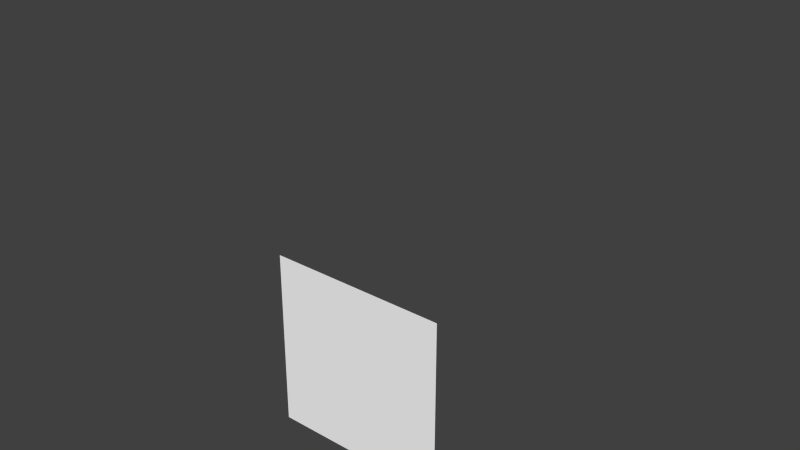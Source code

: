 # Source: SkyTexture.blend  (saved by Blender 2.70.0; exported with 4.5.12 LTS)
import bpy
from mathutils import Matrix  # noqa: F401  (used for matrix-valued properties, if any)

bpy.ops.wm.read_factory_settings(use_empty=True)
scene = bpy.context.scene
scene.name = 'Scene'

# ---- collections
col_collection_1 = bpy.data.collections.new('Collection 1'); scene.collection.children.link(col_collection_1)

# ---- materials (node trees are filled in below, after node groups)
mat_sky = bpy.data.materials.new('Sky')
mat_sky.alpha_threshold = 0.0
mat_sky.use_transparent_shadow = False
mat_sky.diffuse_color = (1.0, 1.0, 1.0, 1.0)
mat_sky.roughness = 0.5
mat_sky.line_color = (0.0, 0.0, 0.0, 1.0)
mat_lambert2 = bpy.data.materials.new('lambert2')
mat_lambert2.alpha_threshold = 0.0
mat_lambert2.use_transparent_shadow = False
mat_lambert2.specular_color = (0.0, 0.0, 0.0)
mat_lambert2.roughness = 0.5
mat_lambert2.line_color = (0.0, 0.0, 0.0, 1.0)
mat_lambert3 = bpy.data.materials.new('lambert3')
mat_lambert3.alpha_threshold = 0.0
mat_lambert3.use_transparent_shadow = False
mat_lambert3.specular_color = (0.0, 0.0, 0.0)
mat_lambert3.roughness = 0.5
mat_lambert3.line_color = (0.0, 0.0, 0.0, 1.0)
mat_lambert4 = bpy.data.materials.new('lambert4')
mat_lambert4.alpha_threshold = 0.0
mat_lambert4.use_transparent_shadow = False
mat_lambert4.specular_color = (0.0, 0.0, 0.0)
mat_lambert4.roughness = 0.5
mat_lambert4.line_color = (0.0, 0.0, 0.0, 1.0)

# ---- material node trees

# ---- world
world_world = bpy.data.worlds.new('World'); scene.world = world_world
world_world.color = (0.05088, 0.05088, 0.05088)
world_world.use_sun_shadow = False
world_world.sun_shadow_jitter_overblur = 0.0
world_world.cycles.sampling_method = 'MANUAL'
world_world.cycles.sample_map_resolution = 256

# ---- meshes
me_plane = bpy.data.meshes.new('Plane')
me_plane.from_pydata([(-1.0, -1.0, 0.0), (1.0, -1.0, 0.0), (-1.0, 1.0, 0.0), (1.0, 1.0, 0.0)], [], [(1, 3, 2), (0, 1, 2)])
_uv = me_plane.uv_layers.new(name='UVMap')
_uv.uv.foreach_set('vector', [1.209, 0.9999, 1.209, 9.996e-05, 0.2095, 9.996e-05, 0.2095, 0.9999, 1.209, 0.9999, 0.2095, 9.996e-05])
me_plane.materials.append(mat_sky)
me_plane.use_remesh_preserve_volume = False
me_plane.use_remesh_preserve_attributes = False
me_plane.use_mirror_vertex_groups = False
me_plane.update()
me_world_root_mesh = bpy.data.meshes.new('world_root-mesh')
me_world_root_mesh.from_pydata([(-1.364e+04, 5.011e+04, -7.726e+04), (-3.308e+04, 5.785e+04, -5.5e+04), (4.534e+04, 1.217e+04, -3.209e+04), (2.806e+04, 3.9e+04, -6.403e+04), (-1.364e+04, 7657.0, -3.588e+04), (2.806e+04, -1.465e+04, -155.0), (-1.364e+04, 7657.0, -3.588e+04), (-7.263e+04, 1.217e+04, -3.209e+04), (-5.535e+04, -1.465e+04, -155.0), (-1.364e+04, 7657.0, -3.588e+04), (-1.364e+04, 7657.0, -3.588e+04), (-3218.0, 2.61e+04, -5.326e+04), (-6396.0, 1.311e+04, -4.077e+04), (-5.535e+04, 3.9e+04, -6.403e+04), (-2.407e+04, 2.61e+04, -5.326e+04), (-1.364e+04, 5.788e+04, -3.856e+04), (-3.793e+04, 5.141e+04, -3.085e+04), (-4.799e+04, 3.579e+04, -1.226e+04), (-3.793e+04, 2.017e+04, 6344.0), (-1.364e+04, 5.788e+04, -3.856e+04), (1.064e+04, 5.141e+04, -3.085e+04), (2.071e+04, 3.579e+04, -1.226e+04), (-1.364e+04, 1.37e+04, 1.405e+04), (1.064e+04, 2.017e+04, 6344.0), (-1.364e+04, 7657.0, -3.588e+04), (-1.364e+04, 7657.0, -3.588e+04), (-1.364e+04, 7657.0, -3.588e+04), (4106.0, 5838.0, 1.172), (6106.0, 5965.0, 1.406), (-18.35, -418.5, -0.8203), (6552.0, 4007.0, 1.57), (8558.0, 3417.0, 0.3281), (9018.0, 1409.0, 0.5625), (6972.0, -1218.0, -0.8125), (9932.0, -3275.0, -2.055), (9374.0, -6266.0, -4.316), (5884.0, -5698.0, -2.648), (5828.0, -8698.0, -4.172), (4308.0, -9669.0, -4.828), (355.6, -6927.0, -3.523), (-2190.0, -9378.0, -6.016), (-5190.0, -9321.0, -5.285), (-5132.0, -6321.0, -3.758), (-8128.0, -5404.0, -4.082), (-6564.0, -2792.0, -1.48), (-9046.0, -1744.0, -1.812), (-9516.0, -235.4, -1.141), (-9520.0, 1.486e+04, 7578.0), (3144.0, 7858.0, 2.777), (1174.0, 9395.0, 3.816), (-826.4, 9435.0, 3.199), (-2676.0, 7255.0, 2.766), (-4882.0, 6677.0, 3.367), (-5420.0, 4522.0, 0.7266), (-7668.0, 4657.0, 1.758), (-8990.0, 3971.0, 0.4062), (-8958.0, 2143.0, 0.5625), (-8052.0, 884.7, -0.6836)], [], [(27, 28, 29), (30, 29, 28), (29, 30, 31), (31, 32, 29), (33, 29, 32), (29, 33, 34), (34, 35, 29), (36, 29, 35), (29, 36, 37), (37, 38, 29), (39, 29, 38), (29, 39, 40), (40, 41, 29), (42, 29, 41), (29, 42, 43), (43, 44, 29), (45, 29, 44), (29, 45, 46), (27, 29, 48), (49, 48, 29), (49, 29, 50), (51, 50, 29), (51, 29, 52), (53, 52, 29), (53, 29, 54), (55, 54, 29), (55, 29, 56), (57, 56, 29), (29, 46, 57)])
me_world_root_mesh.polygons.foreach_set('use_smooth', [True] * 29)
me_world_root_mesh.polygons.foreach_set('material_index', [2, 2, 2, 2, 2, 2, 2, 2, 2, 2, 2, 2, 2, 2, 2, 2, 2, 2, 2, 2, 2, 2, 2, 2, 2, 2, 2, 2, 2])
_uv = me_world_root_mesh.uv_layers.new(name='world_root-mesh-map-0')
_uv.uv.foreach_set('vector', [1.93, 0.9864, 1.841, 0.9864, 0.5055, -0.1807, 1.745, 0.9864, 0.5055, -0.1807, 1.841, 0.9864, 0.5055, -0.1807, 1.745, 0.9864, 1.559, 0.9864, 1.559, 0.9864, 1.433, 0.9864, 0.5055, -0.1807, 1.314, 0.9864, 0.5055, -0.1807, 1.433, 0.9864, 0.5055, -0.1807, 1.314, 0.9864, 1.233, 0.9864, 1.233, 0.9864, 1.144, 0.9864, 0.5055, -0.1807, 0.9879, 0.9864, 0.5055, -0.1807, 1.144, 0.9864, 0.5055, -0.1807, 0.9879, 0.9864, 0.8988, 0.9864, 0.8988, 0.9864, 0.7875, 0.9864, 0.5055, -0.1807, 0.6762, 0.9864, 0.5055, -0.1807, 0.7875, 0.9864, 0.5055, -0.1807, 0.6762, 0.9864, 0.5945, 0.9864, 0.5945, 0.9864, 0.5055, 0.9864, 0.5055, -0.1807, 0.4387, 0.9864, 0.5055, -0.1807, 0.5055, 0.9864, 0.5055, -0.1807, 0.4387, 0.9864, 0.409, 0.9864, 0.409, 0.9864, 0.3793, 0.9864, 0.5055, -0.1807, 0.268, 0.9864, 0.5055, -0.1807, 0.3793, 0.9864, 0.5055, -0.1807, 0.268, 0.9864, 0.2234, 0.9864, -0.7117, 0.9864, 0.5055, -0.1807, -0.5781, 0.9864, -0.5113, 0.9864, -0.5781, 0.9864, 0.5055, -0.1807, -0.5113, 0.9864, 0.5055, -0.1807, -0.4445, 0.9864, -0.3035, 0.9864, -0.4445, 0.9864, 0.5055, -0.1807, -0.3035, 0.9864, 0.5055, -0.1807, -0.1922, 0.9864, -0.08086, 0.9864, -0.1922, 0.9864, 0.5055, -0.1807, -0.08086, 0.9864, 0.5055, -0.1807, -0.02148, 0.9864, 0.03789, 0.9864, -0.02148, 0.9864, 0.5055, -0.1807, 0.03789, 0.9864, 0.5055, -0.1807, 0.1047, 0.9864, 0.1715, 0.9864, 0.1047, 0.9864, 0.5055, -0.1807, 0.5055, -0.1807, 0.2234, 0.9864, 0.1715, 0.9864])
me_world_root_mesh.materials.append(mat_lambert2)
me_world_root_mesh.materials.append(mat_lambert3)
me_world_root_mesh.materials.append(mat_lambert4)
me_world_root_mesh.use_remesh_preserve_volume = False
me_world_root_mesh.use_remesh_preserve_attributes = False
me_world_root_mesh.use_mirror_vertex_groups = False
me_world_root_mesh.update()
arm_armature = bpy.data.armatures.new('Armature')  # bones are not reproduced

# ---- objects
ob_plane = bpy.data.objects.new('Plane', me_plane)
ob_armature = bpy.data.objects.new('Armature', arm_armature)
ob_world_root_node = bpy.data.objects.new('world_root-node', me_world_root_mesh)

# ---- transforms, parenting, visibility, modifiers, constraints
ob_plane.location = (0.0, -0.8109, -7.784)
ob_plane.rotation_euler = (-1.571, 0.0, 0.0)
ob_plane.scale = (15.48, 15.48, 15.48)
ob_plane.lineart.crease_threshold = 0.0
ob_armature.location = (0.0, 0.0, 0.0)
ob_armature.rotation_euler = (1.571, -0.0, 0.0)
ob_armature.scale = (0.008, 0.008, 0.008)
ob_armature.lineart.crease_threshold = 0.0
ob_world_root_node.parent = ob_armature
ob_world_root_node.location = (0.0, -2.977, 4.851e-07)
ob_world_root_node.scale = (0.08, 0.08, 0.08)
ob_world_root_node.lineart.crease_threshold = 0.0
_vg = ob_world_root_node.vertex_groups.new(name='world_root')
_vg.add([0, 1, 2, 3, 4, 5, 6, 7, 8, 9, 10, 11, 12, 13, 14, 15, 16, 17, 18, 19, 20, 21, 22, 23, 24, 25, 26, 27, 28, 29, 30, 31, 32, 33, 34, 35, 36, 37, 38, 39, 40, 41, 42, 43, 44, 45, 46, 47, 48, 49, 50, 51, 52, 53, 54, 55, 56, 57], 1.0, 'REPLACE')
_m = ob_world_root_node.modifiers.new('Armature', 'ARMATURE')
_m.object = ob_armature

# ---- collection membership
col_collection_1.objects.link(ob_plane)
col_collection_1.objects.link(ob_armature)
col_collection_1.objects.link(ob_world_root_node)

# ---- scene / render settings (as saved in the file)
scene.frame_start = 1; scene.frame_end = 250; scene.frame_set(1)
scene.render.engine = 'BLENDER_EEVEE_NEXT'
scene.render.resolution_percentage = 50
scene.render.fps = 30
scene.render.dither_intensity = 0.0
scene.cycles.use_denoising = False
scene.cycles.samples = 10
scene.cycles.sampling_pattern = 'TABULATED_SOBOL'
scene.cycles.light_sampling_threshold = 0.0
scene.cycles.use_adaptive_sampling = False
scene.cycles.use_light_tree = False
scene.cycles.blur_glossy = 0.0
scene.cycles.volume_bounces = 1
scene.cycles.pixel_filter_type = 'GAUSSIAN'
scene.cycles.sample_clamp_indirect = 0.0
scene.view_settings.view_transform = 'Standard'
bpy.context.view_layer.update()

# ---- added for rendering (the .blend has no active camera and no usable light): camera, sun
cam_auto = bpy.data.cameras.new('AutoCamera')
cam_auto.lens = 50.0
cam_auto.sensor_width = 36.0
cam_auto.clip_end = 1833.38
ob_auto_camera = bpy.data.objects.new('AutoCamera', cam_auto)
scene.collection.objects.link(ob_auto_camera)
ob_auto_camera.location = (95.7342, -105.133, 90.4541)
ob_auto_camera.rotation_euler = (1.09748, -7.21219e-08, 0.694738)
scene.camera = ob_auto_camera
light_auto_sun = bpy.data.lights.new('AutoSun', 'SUN')
light_auto_sun.energy = 3.0
light_auto_sun.angle = 0.0523599
ob_auto_sun = bpy.data.objects.new('AutoSun', light_auto_sun)
scene.collection.objects.link(ob_auto_sun)
ob_auto_sun.rotation_euler = (0.872665, 0.174533, 0.523599)
bpy.context.view_layer.update()
